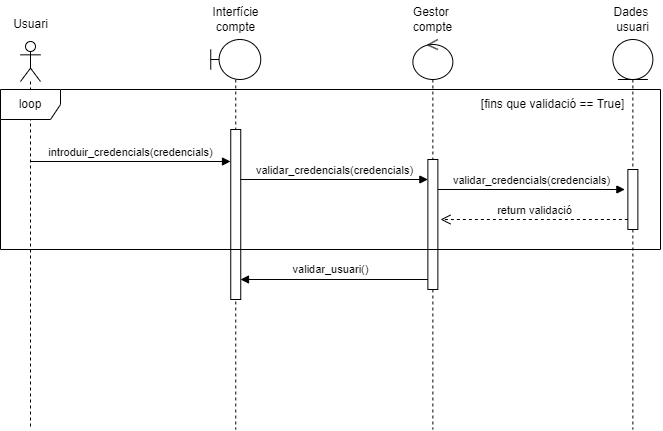

The diagram above was exported from draw.io. Its source (the exported page's mxGraphModel, read from the mxfile embedded in the PNG):
<mxGraphModel dx="711" dy="1817" grid="1" gridSize="10" guides="1" tooltips="1" connect="1" arrows="1" fold="1" page="1" pageScale="1" pageWidth="850" pageHeight="1100" math="0" shadow="0">
  <root>
    <mxCell id="0" />
    <mxCell id="1" parent="0" />
    <mxCell id="bg07iepZ-UufeC5L3FcW-53" value="" style="shape=umlLifeline;perimeter=lifelinePerimeter;whiteSpace=wrap;html=1;container=1;dropTarget=0;collapsible=0;recursiveResize=0;outlineConnect=0;portConstraint=eastwest;newEdgeStyle={&quot;curved&quot;:0,&quot;rounded&quot;:0};participant=umlActor;" parent="1" vertex="1">
      <mxGeometry x="140" y="-68" width="20" height="388" as="geometry" />
    </mxCell>
    <mxCell id="bg07iepZ-UufeC5L3FcW-54" value="" style="shape=umlLifeline;perimeter=lifelinePerimeter;whiteSpace=wrap;html=1;container=1;dropTarget=0;collapsible=0;recursiveResize=0;outlineConnect=0;portConstraint=eastwest;newEdgeStyle={&quot;curved&quot;:0,&quot;rounded&quot;:0};participant=umlBoundary;" parent="1" vertex="1">
      <mxGeometry x="330.25" y="-70" width="50" height="390" as="geometry" />
    </mxCell>
    <mxCell id="bg07iepZ-UufeC5L3FcW-55" value="" style="html=1;points=[[0,0,0,0,5],[0,1,0,0,-5],[1,0,0,0,5],[1,1,0,0,-5]];perimeter=orthogonalPerimeter;outlineConnect=0;targetShapes=umlLifeline;portConstraint=eastwest;newEdgeStyle={&quot;curved&quot;:0,&quot;rounded&quot;:0};" parent="bg07iepZ-UufeC5L3FcW-54" vertex="1">
      <mxGeometry x="20" y="90" width="10" height="170" as="geometry" />
    </mxCell>
    <mxCell id="bg07iepZ-UufeC5L3FcW-58" value="" style="shape=umlLifeline;perimeter=lifelinePerimeter;whiteSpace=wrap;html=1;container=1;dropTarget=0;collapsible=0;recursiveResize=0;outlineConnect=0;portConstraint=eastwest;newEdgeStyle={&quot;curved&quot;:0,&quot;rounded&quot;:0};participant=umlEntity;" parent="1" vertex="1">
      <mxGeometry x="732.37" y="-70" width="40" height="390" as="geometry" />
    </mxCell>
    <mxCell id="bg07iepZ-UufeC5L3FcW-112" value="" style="html=1;points=[[0,0,0,0,5],[0,1,0,0,-5],[1,0,0,0,5],[1,1,0,0,-5]];perimeter=orthogonalPerimeter;outlineConnect=0;targetShapes=umlLifeline;portConstraint=eastwest;newEdgeStyle={&quot;curved&quot;:0,&quot;rounded&quot;:0};" parent="bg07iepZ-UufeC5L3FcW-58" vertex="1">
      <mxGeometry x="15" y="130" width="10" height="60" as="geometry" />
    </mxCell>
    <mxCell id="bg07iepZ-UufeC5L3FcW-59" value="" style="shape=umlLifeline;perimeter=lifelinePerimeter;whiteSpace=wrap;html=1;container=1;dropTarget=0;collapsible=0;recursiveResize=0;outlineConnect=0;portConstraint=eastwest;newEdgeStyle={&quot;curved&quot;:0,&quot;rounded&quot;:0};participant=umlControl;" parent="1" vertex="1">
      <mxGeometry x="532.37" y="-70" width="40" height="390" as="geometry" />
    </mxCell>
    <mxCell id="bg07iepZ-UufeC5L3FcW-110" value="" style="html=1;points=[[0,0,0,0,5],[0,1,0,0,-5],[1,0,0,0,5],[1,1,0,0,-5]];perimeter=orthogonalPerimeter;outlineConnect=0;targetShapes=umlLifeline;portConstraint=eastwest;newEdgeStyle={&quot;curved&quot;:0,&quot;rounded&quot;:0};" parent="bg07iepZ-UufeC5L3FcW-59" vertex="1">
      <mxGeometry x="15" y="120" width="10" height="130" as="geometry" />
    </mxCell>
    <mxCell id="bg07iepZ-UufeC5L3FcW-62" value="Usuari" style="text;html=1;align=center;verticalAlign=middle;resizable=0;points=[];autosize=1;strokeColor=none;fillColor=none;" parent="1" vertex="1">
      <mxGeometry x="120" y="-100" width="60" height="30" as="geometry" />
    </mxCell>
    <mxCell id="bg07iepZ-UufeC5L3FcW-63" value="Interfície&lt;div&gt;compte&lt;/div&gt;" style="text;html=1;align=center;verticalAlign=middle;resizable=0;points=[];autosize=1;strokeColor=none;fillColor=none;" parent="1" vertex="1">
      <mxGeometry x="320.25" y="-110" width="70" height="40" as="geometry" />
    </mxCell>
    <mxCell id="bg07iepZ-UufeC5L3FcW-64" value="Gestor&amp;nbsp;&lt;div&gt;compte&lt;/div&gt;" style="text;html=1;align=center;verticalAlign=middle;resizable=0;points=[];autosize=1;strokeColor=none;fillColor=none;" parent="1" vertex="1">
      <mxGeometry x="522.37" y="-110" width="60" height="40" as="geometry" />
    </mxCell>
    <mxCell id="bg07iepZ-UufeC5L3FcW-65" value="Dades&amp;nbsp;&lt;div&gt;usuari&lt;/div&gt;" style="text;html=1;align=center;verticalAlign=middle;resizable=0;points=[];autosize=1;strokeColor=none;fillColor=none;" parent="1" vertex="1">
      <mxGeometry x="722.37" y="-110" width="60" height="40" as="geometry" />
    </mxCell>
    <mxCell id="bg07iepZ-UufeC5L3FcW-66" value="introduir_credencials(credencials)" style="html=1;verticalAlign=bottom;endArrow=block;curved=0;rounded=0;" parent="1" edge="1">
      <mxGeometry width="80" relative="1" as="geometry">
        <mxPoint x="150" y="52" as="sourcePoint" />
        <mxPoint x="350" y="52" as="targetPoint" />
      </mxGeometry>
    </mxCell>
    <mxCell id="bg07iepZ-UufeC5L3FcW-69" value="validar_credencials(credencials)" style="html=1;verticalAlign=bottom;endArrow=block;curved=0;rounded=0;" parent="1" target="bg07iepZ-UufeC5L3FcW-110" edge="1">
      <mxGeometry width="80" relative="1" as="geometry">
        <mxPoint x="360" y="70" as="sourcePoint" />
        <mxPoint x="540" y="70" as="targetPoint" />
      </mxGeometry>
    </mxCell>
    <mxCell id="bg07iepZ-UufeC5L3FcW-107" value="" style="html=1;verticalAlign=bottom;endArrow=block;curved=0;rounded=0;exitX=0;exitY=0;exitDx=0;exitDy=5;exitPerimeter=0;" parent="1" edge="1">
      <mxGeometry width="80" relative="1" as="geometry">
        <mxPoint x="547.37" y="170" as="sourcePoint" />
        <mxPoint x="360" y="170" as="targetPoint" />
      </mxGeometry>
    </mxCell>
    <mxCell id="bg07iepZ-UufeC5L3FcW-117" value="validar_usuari()" style="edgeLabel;html=1;align=center;verticalAlign=middle;resizable=0;points=[];" parent="bg07iepZ-UufeC5L3FcW-107" vertex="1" connectable="0">
      <mxGeometry x="0.0995" y="1" relative="1" as="geometry">
        <mxPoint x="5" y="-11" as="offset" />
      </mxGeometry>
    </mxCell>
    <mxCell id="bg07iepZ-UufeC5L3FcW-111" value="validar_credencials(credencials)" style="html=1;verticalAlign=bottom;endArrow=block;curved=0;rounded=0;" parent="1" edge="1">
      <mxGeometry width="80" relative="1" as="geometry">
        <mxPoint x="557.37" y="80" as="sourcePoint" />
        <mxPoint x="744.37" y="80" as="targetPoint" />
      </mxGeometry>
    </mxCell>
    <mxCell id="bg07iepZ-UufeC5L3FcW-113" value="return validació" style="html=1;verticalAlign=bottom;endArrow=open;dashed=1;endSize=8;curved=0;rounded=0;" parent="1" edge="1">
      <mxGeometry relative="1" as="geometry">
        <mxPoint x="747.37" y="110" as="sourcePoint" />
        <mxPoint x="560" y="110" as="targetPoint" />
      </mxGeometry>
    </mxCell>
    <mxCell id="bg07iepZ-UufeC5L3FcW-116" value="loop" style="shape=umlFrame;whiteSpace=wrap;html=1;pointerEvents=0;" parent="1" vertex="1">
      <mxGeometry x="120" y="-20" width="660" height="160" as="geometry" />
    </mxCell>
    <mxCell id="bg07iepZ-UufeC5L3FcW-118" value="[fins que validació == True]" style="text;html=1;align=center;verticalAlign=middle;resizable=0;points=[];autosize=1;strokeColor=none;fillColor=none;" parent="1" vertex="1">
      <mxGeometry x="587.37" y="-20" width="170" height="30" as="geometry" />
    </mxCell>
  </root>
</mxGraphModel>